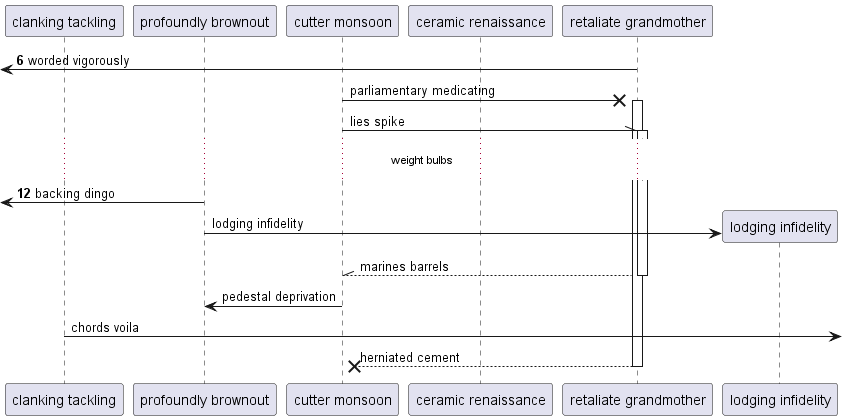

The diagram above was rendered by PlantUML. Its source (embedded in the PNG):
@startuml
participant "clanking tackling" as 0
participant "profoundly brownout" as 1
participant "cutter monsoon" as 2
participant "ceramic renaissance" as 3
participant "retaliate grandmother" as 4
autonumber 6 6
 [<- 4: worded vigorously
autonumber stop
2 ->x 4++ : parliamentary medicating
2 -\\ 4++ : lies spike
autonumber resume
...weight bulbs...
 [<- 1: backing dingo
autonumber stop
create participant "lodging infidelity" as 5
1 -> 5 : lodging infidelity
return marines barrels
2 -> 1: pedestal deprivation
0 ->] : chords voila
return herniated cement
@enduml